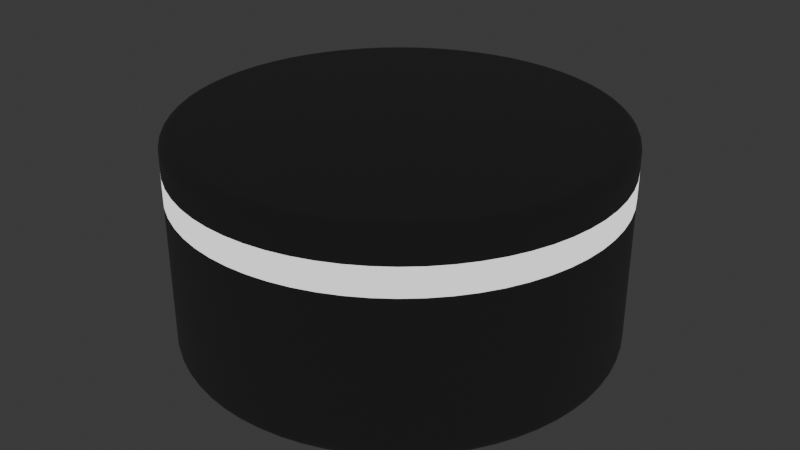 # Source: Pieces.blend  (saved by Blender 5.0.119; exported with 4.5.12 LTS)
import bpy
from mathutils import Matrix  # noqa: F401  (used for matrix-valued properties, if any)

bpy.ops.wm.read_factory_settings(use_empty=True)
scene = bpy.context.scene
scene.name = 'Scene'

# ---- materials (node trees are filled in below, after node groups)
mat_basemat = bpy.data.materials.new('BaseMat')
mat_basemat.alpha_threshold = 0.0
mat_basemat.use_backface_culling_lightprobe_volume = False
mat_basemat.roughness = 0.5
mat_basemat.line_color = (0.0, 0.0, 0.0, 1.0)
mat_ringmat = bpy.data.materials.new('RingMat')

# ---- material node trees
mat_basemat.use_nodes = True; mat_basemat.node_tree.nodes.clear()
_N = mat_basemat.node_tree.nodes; _L = mat_basemat.node_tree.links
n0 = _N.new('ShaderNodeOutputMaterial'); n0.name = 'Material Output'; n0.location = (200, 100)
n1 = _N.new('ShaderNodeBsdfPrincipled'); n1.name = 'Principled BSDF'; n1.location = (-200, 100)
n1.inputs[0].default_value = (0.214, 0.214, 0.214, 1.0)
_L.new(n1.outputs[0], n0.inputs[0])
n0.is_active_output = True
mat_ringmat.use_nodes = True; mat_ringmat.node_tree.nodes.clear()
_N = mat_ringmat.node_tree.nodes; _L = mat_ringmat.node_tree.links
n0 = _N.new('ShaderNodeBsdfPrincipled'); n0.name = 'Principled BSDF'; n0.location = (-200, 100)
n0.inputs[28].default_value = 1.0
n1 = _N.new('ShaderNodeOutputMaterial'); n1.name = 'Material Output'; n1.location = (200, 100)
_L.new(n0.outputs[0], n1.inputs[0])
n1.is_active_output = True

# ---- world
world_world = bpy.data.worlds.new('World'); scene.world = world_world
world_world.use_nodes = True; world_world.node_tree.nodes.clear()
_N = world_world.node_tree.nodes; _L = world_world.node_tree.links
n0 = _N.new('ShaderNodeOutputWorld'); n0.name = 'World Output'; n0.location = (200, 100)
n1 = _N.new('ShaderNodeBackground'); n1.name = 'Background'; n1.location = (-200, 100)
n1.inputs[0].default_value = (0.05088, 0.05088, 0.05088, 1.0)
_L.new(n1.outputs[0], n0.inputs[0])
n0.is_active_output = True
world_world.color = (0.05088, 0.05088, 0.05088)
world_world.sun_shadow_jitter_overblur = 0.0

# ---- meshes
me_cylinderbase_msh = bpy.data.meshes.new('CylinderBase_msh')
me_cylinderbase_msh.from_pydata([(0.0, 0.5, -0.25), (0.0, 0.5, 0.25), (0.04901, 0.4976, -0.25), (0.04901, 0.4976, 0.25), (0.09755, 0.4904, -0.25), (0.09755, 0.4904, 0.25), (0.1451, 0.4785, -0.25), (0.1451, 0.4785, 0.25), (0.1913, 0.4619, -0.25), (0.1913, 0.4619, 0.25), (0.2357, 0.441, -0.25), (0.2357, 0.441, 0.25), (0.2778, 0.4157, -0.25), (0.2778, 0.4157, 0.25), (0.3172, 0.3865, -0.25), (0.3172, 0.3865, 0.25), (0.3536, 0.3536, -0.25), (0.3536, 0.3536, 0.25), (0.3865, 0.3172, -0.25), (0.3865, 0.3172, 0.25), (0.4157, 0.2778, -0.25), (0.4157, 0.2778, 0.25), (0.441, 0.2357, -0.25), (0.441, 0.2357, 0.25), (0.4619, 0.1913, -0.25), (0.4619, 0.1913, 0.25), (0.4785, 0.1451, -0.25), (0.4785, 0.1451, 0.25), (0.4904, 0.09755, -0.25), (0.4904, 0.09755, 0.25), (0.4976, 0.04901, -0.25), (0.4976, 0.04901, 0.25), (0.5, 0.0, -0.25), (0.5, 0.0, 0.25), (0.4976, -0.04901, -0.25), (0.4976, -0.04901, 0.25), (0.4904, -0.09755, -0.25), (0.4904, -0.09755, 0.25), (0.4785, -0.1451, -0.25), (0.4785, -0.1451, 0.25), (0.4619, -0.1913, -0.25), (0.4619, -0.1913, 0.25), (0.441, -0.2357, -0.25), (0.441, -0.2357, 0.25), (0.4157, -0.2778, -0.25), (0.4157, -0.2778, 0.25), (0.3865, -0.3172, -0.25), (0.3865, -0.3172, 0.25), (0.3536, -0.3536, -0.25), (0.3536, -0.3536, 0.25), (0.3172, -0.3865, -0.25), (0.3172, -0.3865, 0.25), (0.2778, -0.4157, -0.25), (0.2778, -0.4157, 0.25), (0.2357, -0.441, -0.25), (0.2357, -0.441, 0.25), (0.1913, -0.4619, -0.25), (0.1913, -0.4619, 0.25), (0.1451, -0.4785, -0.25), (0.1451, -0.4785, 0.25), (0.09755, -0.4904, -0.25), (0.09755, -0.4904, 0.25), (0.04901, -0.4976, -0.25), (0.04901, -0.4976, 0.25), (0.0, -0.5, -0.25), (0.0, -0.5, 0.25), (-0.04901, -0.4976, -0.25), (-0.04901, -0.4976, 0.25), (-0.09755, -0.4904, -0.25), (-0.09755, -0.4904, 0.25), (-0.1451, -0.4785, -0.25), (-0.1451, -0.4785, 0.25), (-0.1913, -0.4619, -0.25), (-0.1913, -0.4619, 0.25), (-0.2357, -0.441, -0.25), (-0.2357, -0.441, 0.25), (-0.2778, -0.4157, -0.25), (-0.2778, -0.4157, 0.25), (-0.3172, -0.3865, -0.25), (-0.3172, -0.3865, 0.25), (-0.3536, -0.3536, -0.25), (-0.3536, -0.3536, 0.25), (-0.3865, -0.3172, -0.25), (-0.3865, -0.3172, 0.25), (-0.4157, -0.2778, -0.25), (-0.4157, -0.2778, 0.25), (-0.441, -0.2357, -0.25), (-0.441, -0.2357, 0.25), (-0.4619, -0.1913, -0.25), (-0.4619, -0.1913, 0.25), (-0.4785, -0.1451, -0.25), (-0.4785, -0.1451, 0.25), (-0.4904, -0.09755, -0.25), (-0.4904, -0.09755, 0.25), (-0.4976, -0.04901, -0.25), (-0.4976, -0.04901, 0.25), (-0.5, 0.0, -0.25), (-0.5, 0.0, 0.25), (-0.4976, 0.04901, -0.25), (-0.4976, 0.04901, 0.25), (-0.4904, 0.09755, -0.25), (-0.4904, 0.09755, 0.25), (-0.4785, 0.1451, -0.25), (-0.4785, 0.1451, 0.25), (-0.4619, 0.1913, -0.25), (-0.4619, 0.1913, 0.25), (-0.441, 0.2357, -0.25), (-0.441, 0.2357, 0.25), (-0.4157, 0.2778, -0.25), (-0.4157, 0.2778, 0.25), (-0.3865, 0.3172, -0.25), (-0.3865, 0.3172, 0.25), (-0.3536, 0.3536, -0.25), (-0.3536, 0.3536, 0.25), (-0.3172, 0.3865, -0.25), (-0.3172, 0.3865, 0.25), (-0.2778, 0.4157, -0.25), (-0.2778, 0.4157, 0.25), (-0.2357, 0.441, -0.25), (-0.2357, 0.441, 0.25), (-0.1913, 0.4619, -0.25), (-0.1913, 0.4619, 0.25), (-0.1451, 0.4785, -0.25), (-0.1451, 0.4785, 0.25), (-0.09755, 0.4904, -0.25), (-0.09755, 0.4904, 0.25), (-0.04901, 0.4976, -0.25), (-0.04901, 0.4976, 0.25), (0.0, 0.5, 0.175), (0.04901, 0.4976, 0.175), (0.09755, 0.4904, 0.175), (0.1451, 0.4785, 0.175), (0.1913, 0.4619, 0.175), (0.2357, 0.441, 0.175), (0.2778, 0.4157, 0.175), (0.3172, 0.3865, 0.175), (0.3536, 0.3536, 0.175), (0.3865, 0.3172, 0.175), (0.4157, 0.2778, 0.175), (0.441, 0.2357, 0.175), (0.4619, 0.1913, 0.175), (0.4785, 0.1451, 0.175), (0.4904, 0.09755, 0.175), (0.4976, 0.04901, 0.175), (0.5, 0.0, 0.175), (0.4976, -0.04901, 0.175), (0.4904, -0.09755, 0.175), (0.4785, -0.1451, 0.175), (0.4619, -0.1913, 0.175), (0.441, -0.2357, 0.175), (0.4157, -0.2778, 0.175), (0.3865, -0.3172, 0.175), (0.3536, -0.3536, 0.175), (0.3172, -0.3865, 0.175), (0.2778, -0.4157, 0.175), (0.2357, -0.441, 0.175), (0.1913, -0.4619, 0.175), (0.1451, -0.4785, 0.175), (0.09755, -0.4904, 0.175), (0.04901, -0.4976, 0.175), (0.0, -0.5, 0.175), (-0.04901, -0.4976, 0.175), (-0.09755, -0.4904, 0.175), (-0.1451, -0.4785, 0.175), (-0.1913, -0.4619, 0.175), (-0.2357, -0.441, 0.175), (-0.2778, -0.4157, 0.175), (-0.3172, -0.3865, 0.175), (-0.3536, -0.3536, 0.175), (-0.3865, -0.3172, 0.175), (-0.4157, -0.2778, 0.175), (-0.441, -0.2357, 0.175), (-0.4619, -0.1913, 0.175), (-0.4785, -0.1451, 0.175), (-0.4904, -0.09755, 0.175), (-0.4976, -0.04901, 0.175), (-0.5, 0.0, 0.175), (-0.4976, 0.04901, 0.175), (-0.4904, 0.09755, 0.175), (-0.4785, 0.1451, 0.175), (-0.4619, 0.1913, 0.175), (-0.441, 0.2357, 0.175), (-0.4157, 0.2778, 0.175), (-0.3865, 0.3172, 0.175), (-0.3536, 0.3536, 0.175), (-0.3172, 0.3865, 0.175), (-0.2778, 0.4157, 0.175), (-0.2357, 0.441, 0.175), (-0.1913, 0.4619, 0.175), (-0.1451, 0.4785, 0.175), (-0.09755, 0.4904, 0.175), (-0.04901, 0.4976, 0.175), (0.04901, 0.4976, 0.1112), (0.09755, 0.4904, 0.1112), (0.1451, 0.4785, 0.1112), (0.1913, 0.4619, 0.1112), (0.2357, 0.441, 0.1112), (0.2778, 0.4157, 0.1112), (0.3172, 0.3865, 0.1112), (0.3536, 0.3536, 0.1112), (0.3865, 0.3172, 0.1112), (0.4157, 0.2778, 0.1112), (0.441, 0.2357, 0.1112), (0.4619, 0.1913, 0.1112), (0.4785, 0.1451, 0.1112), (0.4904, 0.09755, 0.1112), (0.4976, 0.04901, 0.1112), (0.5, 0.0, 0.1112), (0.4976, -0.04901, 0.1112), (0.4904, -0.09755, 0.1112), (0.4785, -0.1451, 0.1112), (0.4619, -0.1913, 0.1112), (0.441, -0.2357, 0.1112), (0.4157, -0.2778, 0.1112), (0.3865, -0.3172, 0.1112), (0.3536, -0.3536, 0.1112), (0.3172, -0.3865, 0.1112), (0.2778, -0.4157, 0.1112), (0.2357, -0.441, 0.1112), (0.1913, -0.4619, 0.1112), (0.1451, -0.4785, 0.1112), (0.09755, -0.4904, 0.1112), (0.04901, -0.4976, 0.1112), (0.0, -0.5, 0.1112), (-0.04901, -0.4976, 0.1112), (-0.09755, -0.4904, 0.1112), (-0.1451, -0.4785, 0.1112), (-0.1913, -0.4619, 0.1112), (-0.2357, -0.441, 0.1112), (-0.2778, -0.4157, 0.1112), (-0.3172, -0.3865, 0.1112), (-0.3536, -0.3536, 0.1112), (-0.3865, -0.3172, 0.1112), (-0.4157, -0.2778, 0.1112), (-0.441, -0.2357, 0.1112), (-0.4619, -0.1913, 0.1112), (-0.4785, -0.1451, 0.1112), (-0.4904, -0.09755, 0.1112), (-0.4976, -0.04901, 0.1112), (-0.5, 0.0, 0.1112), (-0.4976, 0.04901, 0.1112), (-0.4904, 0.09755, 0.1112), (-0.4785, 0.1451, 0.1112), (-0.4619, 0.1913, 0.1112), (-0.441, 0.2357, 0.1112), (-0.4157, 0.2778, 0.1112), (-0.3865, 0.3172, 0.1112), (-0.3536, 0.3536, 0.1112), (-0.3172, 0.3865, 0.1112), (-0.2778, 0.4157, 0.1112), (-0.2357, 0.441, 0.1112), (-0.1913, 0.4619, 0.1112), (-0.1451, 0.4785, 0.1112), (-0.09755, 0.4904, 0.1112), (-0.04901, 0.4976, 0.1112), (0.0, 0.5, 0.1112)], [], [(128, 1, 3, 129), (129, 3, 5, 130), (130, 5, 7, 131), (131, 7, 9, 132), (132, 9, 11, 133), (133, 11, 13, 134), (134, 13, 15, 135), (135, 15, 17, 136), (136, 17, 19, 137), (137, 19, 21, 138), (138, 21, 23, 139), (139, 23, 25, 140), (140, 25, 27, 141), (141, 27, 29, 142), (142, 29, 31, 143), (143, 31, 33, 144), (144, 33, 35, 145), (145, 35, 37, 146), (146, 37, 39, 147), (147, 39, 41, 148), (148, 41, 43, 149), (149, 43, 45, 150), (150, 45, 47, 151), (151, 47, 49, 152), (152, 49, 51, 153), (153, 51, 53, 154), (154, 53, 55, 155), (155, 55, 57, 156), (156, 57, 59, 157), (157, 59, 61, 158), (158, 61, 63, 159), (159, 63, 65, 160), (160, 65, 67, 161), (161, 67, 69, 162), (162, 69, 71, 163), (163, 71, 73, 164), (164, 73, 75, 165), (165, 75, 77, 166), (166, 77, 79, 167), (167, 79, 81, 168), (168, 81, 83, 169), (169, 83, 85, 170), (170, 85, 87, 171), (171, 87, 89, 172), (172, 89, 91, 173), (173, 91, 93, 174), (174, 93, 95, 175), (175, 95, 97, 176), (176, 97, 99, 177), (177, 99, 101, 178), (178, 101, 103, 179), (179, 103, 105, 180), (180, 105, 107, 181), (181, 107, 109, 182), (182, 109, 111, 183), (183, 111, 113, 184), (184, 113, 115, 185), (185, 115, 117, 186), (186, 117, 119, 187), (187, 119, 121, 188), (188, 121, 123, 189), (189, 123, 125, 190), (3, 1, 127, 125, 123, 121, 119, 117, 115, 113, 111, 109, 107, 105, 103, 101, 99, 97, 95, 93, 91, 89, 87, 85, 83, 81, 79, 77, 75, 73, 71, 69, 67, 65, 63, 61, 59, 57, 55, 53, 51, 49, 47, 45, 43, 41, 39, 37, 35, 33, 31, 29, 27, 25, 23, 21, 19, 17, 15, 13, 11, 9, 7, 5), (190, 125, 127, 191), (191, 127, 1, 128), (0, 2, 4, 6, 8, 10, 12, 14, 16, 18, 20, 22, 24, 26, 28, 30, 32, 34, 36, 38, 40, 42, 44, 46, 48, 50, 52, 54, 56, 58, 60, 62, 64, 66, 68, 70, 72, 74, 76, 78, 80, 82, 84, 86, 88, 90, 92, 94, 96, 98, 100, 102, 104, 106, 108, 110, 112, 114, 116, 118, 120, 122, 124, 126), (254, 191, 128, 255), (253, 190, 191, 254), (252, 189, 190, 253), (251, 188, 189, 252), (250, 187, 188, 251), (249, 186, 187, 250), (248, 185, 186, 249), (247, 184, 185, 248), (246, 183, 184, 247), (245, 182, 183, 246), (244, 181, 182, 245), (243, 180, 181, 244), (242, 179, 180, 243), (241, 178, 179, 242), (240, 177, 178, 241), (239, 176, 177, 240), (238, 175, 176, 239), (237, 174, 175, 238), (236, 173, 174, 237), (235, 172, 173, 236), (234, 171, 172, 235), (233, 170, 171, 234), (232, 169, 170, 233), (231, 168, 169, 232), (230, 167, 168, 231), (229, 166, 167, 230), (228, 165, 166, 229), (227, 164, 165, 228), (226, 163, 164, 227), (225, 162, 163, 226), (224, 161, 162, 225), (223, 160, 161, 224), (222, 159, 160, 223), (221, 158, 159, 222), (220, 157, 158, 221), (219, 156, 157, 220), (218, 155, 156, 219), (217, 154, 155, 218), (216, 153, 154, 217), (215, 152, 153, 216), (214, 151, 152, 215), (213, 150, 151, 214), (212, 149, 150, 213), (211, 148, 149, 212), (210, 147, 148, 211), (209, 146, 147, 210), (208, 145, 146, 209), (207, 144, 145, 208), (206, 143, 144, 207), (205, 142, 143, 206), (204, 141, 142, 205), (203, 140, 141, 204), (202, 139, 140, 203), (201, 138, 139, 202), (200, 137, 138, 201), (199, 136, 137, 200), (198, 135, 136, 199), (197, 134, 135, 198), (196, 133, 134, 197), (195, 132, 133, 196), (194, 131, 132, 195), (193, 130, 131, 194), (192, 129, 130, 193), (255, 128, 129, 192), (0, 255, 192, 2), (2, 192, 193, 4), (4, 193, 194, 6), (6, 194, 195, 8), (8, 195, 196, 10), (10, 196, 197, 12), (12, 197, 198, 14), (14, 198, 199, 16), (16, 199, 200, 18), (18, 200, 201, 20), (20, 201, 202, 22), (22, 202, 203, 24), (24, 203, 204, 26), (26, 204, 205, 28), (28, 205, 206, 30), (30, 206, 207, 32), (32, 207, 208, 34), (34, 208, 209, 36), (36, 209, 210, 38), (38, 210, 211, 40), (40, 211, 212, 42), (42, 212, 213, 44), (44, 213, 214, 46), (46, 214, 215, 48), (48, 215, 216, 50), (50, 216, 217, 52), (52, 217, 218, 54), (54, 218, 219, 56), (56, 219, 220, 58), (58, 220, 221, 60), (60, 221, 222, 62), (62, 222, 223, 64), (64, 223, 224, 66), (66, 224, 225, 68), (68, 225, 226, 70), (70, 226, 227, 72), (72, 227, 228, 74), (74, 228, 229, 76), (76, 229, 230, 78), (78, 230, 231, 80), (80, 231, 232, 82), (82, 232, 233, 84), (84, 233, 234, 86), (86, 234, 235, 88), (88, 235, 236, 90), (90, 236, 237, 92), (92, 237, 238, 94), (94, 238, 239, 96), (96, 239, 240, 98), (98, 240, 241, 100), (100, 241, 242, 102), (102, 242, 243, 104), (104, 243, 244, 106), (106, 244, 245, 108), (108, 245, 246, 110), (110, 246, 247, 112), (112, 247, 248, 114), (114, 248, 249, 116), (116, 249, 250, 118), (118, 250, 251, 120), (120, 251, 252, 122), (122, 252, 253, 124), (124, 253, 254, 126), (126, 254, 255, 0)])
me_cylinderbase_msh.polygons.foreach_set('use_smooth', [True] * 194)
me_cylinderbase_msh.polygons.foreach_set('material_index', [0, 0, 0, 0, 0, 0, 0, 0, 0, 0, 0, 0, 0, 0, 0, 0, 0, 0, 0, 0, 0, 0, 0, 0, 0, 0, 0, 0, 0, 0, 0, 0, 0, 0, 0, 0, 0, 0, 0, 0, 0, 0, 0, 0, 0, 0, 0, 0, 0, 0, 0, 0, 0, 0, 0, 0, 0, 0, 0, 0, 0, 0, 0, 0, 0, 0, 1, 1, 1, 1, 1, 1, 1, 1, 1, 1, 1, 1, 1, 1, 1, 1, 1, 1, 1, 1, 1, 1, 1, 1, 1, 1, 1, 1, 1, 1, 1, 1, 1, 1, 1, 1, 1, 1, 1, 1, 1, 1, 1, 1, 1, 1, 1, 1, 1, 1, 1, 1, 1, 1, 1, 1, 1, 1, 1, 1, 1, 1, 1, 1, 0, 0, 0, 0, 0, 0, 0, 0, 0, 0, 0, 0, 0, 0, 0, 0, 0, 0, 0, 0, 0, 0, 0, 0, 0, 0, 0, 0, 0, 0, 0, 0, 0, 0, 0, 0, 0, 0, 0, 0, 0, 0, 0, 0, 0, 0, 0, 0, 0, 0, 0, 0, 0, 0, 0, 0, 0, 0, 0, 0, 0, 0, 0, 0])
_uv = me_cylinderbase_msh.uv_layers.new(name='UVMap')
_uv.uv.foreach_set('vector', [1.0, 0.925, 1.0, 1.0, 0.9844, 1.0, 0.9844, 0.925, 0.9844, 0.925, 0.9844, 1.0, 0.9688, 1.0, 0.9688, 0.925, 0.9688, 0.925, 0.9688, 1.0, 0.9531, 1.0, 0.9531, 0.925, 0.9531, 0.925, 0.9531, 1.0, 0.9375, 1.0, 0.9375, 0.925, 0.9375, 0.925, 0.9375, 1.0, 0.9219, 1.0, 0.9219, 0.925, 0.9219, 0.925, 0.9219, 1.0, 0.9062, 1.0, 0.9062, 0.925, 0.9062, 0.925, 0.9062, 1.0, 0.8906, 1.0, 0.8906, 0.925, 0.8906, 0.925, 0.8906, 1.0, 0.875, 1.0, 0.875, 0.925, 0.875, 0.925, 0.875, 1.0, 0.8594, 1.0, 0.8594, 0.925, 0.8594, 0.925, 0.8594, 1.0, 0.8438, 1.0, 0.8438, 0.925, 0.8438, 0.925, 0.8438, 1.0, 0.8281, 1.0, 0.8281, 0.925, 0.8281, 0.925, 0.8281, 1.0, 0.8125, 1.0, 0.8125, 0.925, 0.8125, 0.925, 0.8125, 1.0, 0.7969, 1.0, 0.7969, 0.925, 0.7969, 0.925, 0.7969, 1.0, 0.7812, 1.0, 0.7812, 0.925, 0.7812, 0.925, 0.7812, 1.0, 0.7656, 1.0, 0.7656, 0.925, 0.7656, 0.925, 0.7656, 1.0, 0.75, 1.0, 0.75, 0.925, 0.75, 0.925, 0.75, 1.0, 0.7344, 1.0, 0.7344, 0.925, 0.7344, 0.925, 0.7344, 1.0, 0.7188, 1.0, 0.7188, 0.925, 0.7188, 0.925, 0.7188, 1.0, 0.7031, 1.0, 0.7031, 0.925, 0.7031, 0.925, 0.7031, 1.0, 0.6875, 1.0, 0.6875, 0.925, 0.6875, 0.925, 0.6875, 1.0, 0.6719, 1.0, 0.6719, 0.925, 0.6719, 0.925, 0.6719, 1.0, 0.6562, 1.0, 0.6562, 0.925, 0.6562, 0.925, 0.6562, 1.0, 0.6406, 1.0, 0.6406, 0.925, 0.6406, 0.925, 0.6406, 1.0, 0.625, 1.0, 0.625, 0.925, 0.625, 0.925, 0.625, 1.0, 0.6094, 1.0, 0.6094, 0.925, 0.6094, 0.925, 0.6094, 1.0, 0.5938, 1.0, 0.5938, 0.925, 0.5938, 0.925, 0.5938, 1.0, 0.5781, 1.0, 0.5781, 0.925, 0.5781, 0.925, 0.5781, 1.0, 0.5625, 1.0, 0.5625, 0.925, 0.5625, 0.925, 0.5625, 1.0, 0.5469, 1.0, 0.5469, 0.925, 0.5469, 0.925, 0.5469, 1.0, 0.5312, 1.0, 0.5312, 0.925, 0.5312, 0.925, 0.5312, 1.0, 0.5156, 1.0, 0.5156, 0.925, 0.5156, 0.925, 0.5156, 1.0, 0.5, 1.0, 0.5, 0.925, 0.5, 0.925, 0.5, 1.0, 0.4844, 1.0, 0.4844, 0.925, 0.4844, 0.925, 0.4844, 1.0, 0.4688, 1.0, 0.4688, 0.925, 0.4688, 0.925, 0.4688, 1.0, 0.4531, 1.0, 0.4531, 0.925, 0.4531, 0.925, 0.4531, 1.0, 0.4375, 1.0, 0.4375, 0.925, 0.4375, 0.925, 0.4375, 1.0, 0.4219, 1.0, 0.4219, 0.925, 0.4219, 0.925, 0.4219, 1.0, 0.4062, 1.0, 0.4062, 0.925, 0.4062, 0.925, 0.4062, 1.0, 0.3906, 1.0, 0.3906, 0.925, 0.3906, 0.925, 0.3906, 1.0, 0.375, 1.0, 0.375, 0.925, 0.375, 0.925, 0.375, 1.0, 0.3594, 1.0, 0.3594, 0.925, 0.3594, 0.925, 0.3594, 1.0, 0.3438, 1.0, 0.3438, 0.925, 0.3438, 0.925, 0.3438, 1.0, 0.3281, 1.0, 0.3281, 0.925, 0.3281, 0.925, 0.3281, 1.0, 0.3125, 1.0, 0.3125, 0.925, 0.3125, 0.925, 0.3125, 1.0, 0.2969, 1.0, 0.2969, 0.925, 0.2969, 0.925, 0.2969, 1.0, 0.2812, 1.0, 0.2812, 0.925, 0.2812, 0.925, 0.2812, 1.0, 0.2656, 1.0, 0.2656, 0.925, 0.2656, 0.925, 0.2656, 1.0, 0.25, 1.0, 0.25, 0.925, 0.25, 0.925, 0.25, 1.0, 0.2344, 1.0, 0.2344, 0.925, 0.2344, 0.925, 0.2344, 1.0, 0.2188, 1.0, 0.2188, 0.925, 0.2188, 0.925, 0.2188, 1.0, 0.2031, 1.0, 0.2031, 0.925, 0.2031, 0.925, 0.2031, 1.0, 0.1875, 1.0, 0.1875, 0.925, 0.1875, 0.925, 0.1875, 1.0, 0.1719, 1.0, 0.1719, 0.925, 0.1719, 0.925, 0.1719, 1.0, 0.1562, 1.0, 0.1562, 0.925, 0.1562, 0.925, 0.1562, 1.0, 0.1406, 1.0, 0.1406, 0.925, 0.1406, 0.925, 0.1406, 1.0, 0.125, 1.0, 0.125, 0.925, 0.125, 0.925, 0.125, 1.0, 0.1094, 1.0, 0.1094, 0.925, 0.1094, 0.925, 0.1094, 1.0, 0.09375, 1.0, 0.09375, 0.925, 0.09375, 0.925, 0.09375, 1.0, 0.07812, 1.0, 0.07812, 0.925, 0.07812, 0.925, 0.07812, 1.0, 0.0625, 1.0, 0.0625, 0.925, 0.0625, 0.925, 0.0625, 1.0, 0.04688, 1.0, 0.04688, 0.925, 0.04688, 0.925, 0.04688, 1.0, 0.03125, 1.0, 0.03125, 0.925, 0.2735, 0.4888, 0.25, 0.49, 0.2265, 0.4888, 0.2032, 0.4854, 0.1803, 0.4797, 0.1582, 0.4717, 0.1369, 0.4617, 0.1167, 0.4496, 0.09775, 0.4355, 0.08029, 0.4197, 0.06448, 0.4023, 0.05045, 0.3833, 0.03834, 0.3631, 0.02827, 0.3418, 0.02033, 0.3197, 0.01461, 0.2968, 0.01116, 0.2735, 0.01, 0.25, 0.01116, 0.2265, 0.01461, 0.2032, 0.02033, 0.1803, 0.02827, 0.1582, 0.03834, 0.1369, 0.05045, 0.1167, 0.06448, 0.09775, 0.08029, 0.08029, 0.09775, 0.06448, 0.1167, 0.05045, 0.1369, 0.03834, 0.1582, 0.02827, 0.1803, 0.02033, 0.2032, 0.01461, 0.2265, 0.01116, 0.25, 0.01, 0.2735, 0.01116, 0.2968, 0.01461, 0.3197, 0.02033, 0.3418, 0.02827, 0.3631, 0.03834, 0.3833, 0.05045, 0.4023, 0.06448, 0.4197, 0.08029, 0.4355, 0.09775, 0.4496, 0.1167, 0.4617, 0.1369, 0.4717, 0.1582, 0.4797, 0.1803, 0.4854, 0.2032, 0.4888, 0.2265, 0.49, 0.25, 0.4888, 0.2735, 0.4854, 0.2968, 0.4797, 0.3197, 0.4717, 0.3418, 0.4617, 0.3631, 0.4496, 0.3833, 0.4355, 0.4023, 0.4197, 0.4197, 0.4023, 0.4355, 0.3833, 0.4496, 0.3631, 0.4617, 0.3418, 0.4717, 0.3197, 0.4797, 0.2968, 0.4854, 0.03125, 0.925, 0.03125, 1.0, 0.01562, 1.0, 0.01562, 0.925, 0.01562, 0.925, 0.01562, 1.0, 0.0, 1.0, 0.0, 0.925, 0.75, 0.49, 0.7735, 0.4888, 0.7968, 0.4854, 0.8197, 0.4797, 0.8418, 0.4717, 0.8631, 0.4617, 0.8833, 0.4496, 0.9023, 0.4355, 0.9197, 0.4197, 0.9355, 0.4023, 0.9496, 0.3833, 0.9617, 0.3631, 0.9717, 0.3418, 0.9797, 0.3197, 0.9854, 0.2968, 0.9888, 0.2735, 0.99, 0.25, 0.9888, 0.2265, 0.9854, 0.2032, 0.9797, 0.1803, 0.9717, 0.1582, 0.9617, 0.1369, 0.9496, 0.1167, 0.9355, 0.09775, 0.9197, 0.08029, 0.9023, 0.06448, 0.8833, 0.05045, 0.8631, 0.03834, 0.8418, 0.02827, 0.8197, 0.02033, 0.7968, 0.01461, 0.7735, 0.01116, 0.75, 0.01, 0.7265, 0.01116, 0.7032, 0.01461, 0.6803, 0.02033, 0.6582, 0.02827, 0.6369, 0.03834, 0.6167, 0.05045, 0.5977, 0.06448, 0.5803, 0.08029, 0.5645, 0.09775, 0.5504, 0.1167, 0.5383, 0.1369, 0.5283, 0.1582, 0.5203, 0.1803, 0.5146, 0.2032, 0.5112, 0.2265, 0.51, 0.25, 0.5112, 0.2735, 0.5146, 0.2968, 0.5203, 0.3197, 0.5283, 0.3418, 0.5383, 0.3631, 0.5504, 0.3833, 0.5645, 0.4023, 0.5803, 0.4197, 0.5977, 0.4355, 0.6167, 0.4496, 0.6369, 0.4617, 0.6582, 0.4717, 0.6803, 0.4797, 0.7032, 0.4854, 0.7265, 0.4888, 0.01562, 0.8613, 0.01562, 0.925, 0.0, 0.925, 0.0, 0.8613, 0.03125, 0.8613, 0.03125, 0.925, 0.01562, 0.925, 0.01562, 0.8613, 0.04688, 0.8613, 0.04688, 0.925, 0.03125, 0.925, 0.03125, 0.8613, 0.0625, 0.8613, 0.0625, 0.925, 0.04688, 0.925, 0.04688, 0.8613, 0.07812, 0.8613, 0.07812, 0.925, 0.0625, 0.925, 0.0625, 0.8613, 0.09375, 0.8612, 0.09375, 0.925, 0.07812, 0.925, 0.07812, 0.8613, 0.1094, 0.8613, 0.1094, 0.925, 0.09375, 0.925, 0.09375, 0.8612, 0.125, 0.8613, 0.125, 0.925, 0.1094, 0.925, 0.1094, 0.8613, 0.1406, 0.8612, 0.1406, 0.925, 0.125, 0.925, 0.125, 0.8613, 0.1562, 0.8613, 0.1562, 0.925, 0.1406, 0.925, 0.1406, 0.8612, 0.1719, 0.8613, 0.1719, 0.925, 0.1562, 0.925, 0.1562, 0.8613, 0.1875, 0.8613, 0.1875, 0.925, 0.1719, 0.925, 0.1719, 0.8613, 0.2031, 0.8613, 0.2031, 0.925, 0.1875, 0.925, 0.1875, 0.8613, 0.2188, 0.8613, 0.2188, 0.925, 0.2031, 0.925, 0.2031, 0.8613, 0.2344, 0.8612, 0.2344, 0.925, 0.2188, 0.925, 0.2188, 0.8613, 0.25, 0.8613, 0.25, 0.925, 0.2344, 0.925, 0.2344, 0.8612, 0.2656, 0.8612, 0.2656, 0.925, 0.25, 0.925, 0.25, 0.8613, 0.2812, 0.8613, 0.2812, 0.925, 0.2656, 0.925, 0.2656, 0.8612, 0.2969, 0.8613, 0.2969, 0.925, 0.2812, 0.925, 0.2812, 0.8613, 0.3125, 0.8613, 0.3125, 0.925, 0.2969, 0.925, 0.2969, 0.8613, 0.3281, 0.8613, 0.3281, 0.925, 0.3125, 0.925, 0.3125, 0.8613, 0.3438, 0.8612, 0.3438, 0.925, 0.3281, 0.925, 0.3281, 0.8613, 0.3594, 0.8613, 0.3594, 0.925, 0.3438, 0.925, 0.3438, 0.8612, 0.375, 0.8613, 0.375, 0.925, 0.3594, 0.925, 0.3594, 0.8613, 0.3906, 0.8612, 0.3906, 0.925, 0.375, 0.925, 0.375, 0.8613, 0.4062, 0.8613, 0.4062, 0.925, 0.3906, 0.925, 0.3906, 0.8612, 0.4219, 0.8613, 0.4219, 0.925, 0.4062, 0.925, 0.4062, 0.8613, 0.4375, 0.8613, 0.4375, 0.925, 0.4219, 0.925, 0.4219, 0.8613, 0.4531, 0.8613, 0.4531, 0.925, 0.4375, 0.925, 0.4375, 0.8613, 0.4688, 0.8613, 0.4688, 0.925, 0.4531, 0.925, 0.4531, 0.8613, 0.4844, 0.8612, 0.4844, 0.925, 0.4688, 0.925, 0.4688, 0.8613, 0.5, 0.8613, 0.5, 0.925, 0.4844, 0.925, 0.4844, 0.8612, 0.5156, 0.8612, 0.5156, 0.925, 0.5, 0.925, 0.5, 0.8613, 0.5312, 0.8613, 0.5312, 0.925, 0.5156, 0.925, 0.5156, 0.8612, 0.5469, 0.8613, 0.5469, 0.925, 0.5312, 0.925, 0.5312, 0.8613, 0.5625, 0.8613, 0.5625, 0.925, 0.5469, 0.925, 0.5469, 0.8613, 0.5781, 0.8613, 0.5781, 0.925, 0.5625, 0.925, 0.5625, 0.8613, 0.5938, 0.8612, 0.5938, 0.925, 0.5781, 0.925, 0.5781, 0.8613, 0.6094, 0.8613, 0.6094, 0.925, 0.5938, 0.925, 0.5938, 0.8612, 0.625, 0.8613, 0.625, 0.925, 0.6094, 0.925, 0.6094, 0.8613, 0.6406, 0.8612, 0.6406, 0.925, 0.625, 0.925, 0.625, 0.8613, 0.6562, 0.8613, 0.6562, 0.925, 0.6406, 0.925, 0.6406, 0.8612, 0.6719, 0.8613, 0.6719, 0.925, 0.6562, 0.925, 0.6562, 0.8613, 0.6875, 0.8613, 0.6875, 0.925, 0.6719, 0.925, 0.6719, 0.8613, 0.7031, 0.8613, 0.7031, 0.925, 0.6875, 0.925, 0.6875, 0.8613, 0.7188, 0.8613, 0.7188, 0.925, 0.7031, 0.925, 0.7031, 0.8613, 0.7344, 0.8612, 0.7344, 0.925, 0.7188, 0.925, 0.7188, 0.8613, 0.75, 0.8613, 0.75, 0.925, 0.7344, 0.925, 0.7344, 0.8612, 0.7656, 0.8612, 0.7656, 0.925, 0.75, 0.925, 0.75, 0.8613, 0.7812, 0.8613, 0.7812, 0.925, 0.7656, 0.925, 0.7656, 0.8612, 0.7969, 0.8613, 0.7969, 0.925, 0.7812, 0.925, 0.7812, 0.8613, 0.8125, 0.8613, 0.8125, 0.925, 0.7969, 0.925, 0.7969, 0.8613, 0.8281, 0.8613, 0.8281, 0.925, 0.8125, 0.925, 0.8125, 0.8613, 0.8438, 0.8612, 0.8438, 0.925, 0.8281, 0.925, 0.8281, 0.8613, 0.8594, 0.8613, 0.8594, 0.925, 0.8438, 0.925, 0.8438, 0.8612, 0.875, 0.8613, 0.875, 0.925, 0.8594, 0.925, 0.8594, 0.8613, 0.8906, 0.8612, 0.8906, 0.925, 0.875, 0.925, 0.875, 0.8613, 0.9062, 0.8613, 0.9062, 0.925, 0.8906, 0.925, 0.8906, 0.8612, 0.9219, 0.8613, 0.9219, 0.925, 0.9062, 0.925, 0.9062, 0.8613, 0.9375, 0.8613, 0.9375, 0.925, 0.9219, 0.925, 0.9219, 0.8613, 0.9531, 0.8613, 0.9531, 0.925, 0.9375, 0.925, 0.9375, 0.8613, 0.9688, 0.8613, 0.9688, 0.925, 0.9531, 0.925, 0.9531, 0.8613, 0.9844, 0.8613, 0.9844, 0.925, 0.9688, 0.925, 0.9688, 0.8613, 1.0, 0.8612, 1.0, 0.925, 0.9844, 0.925, 0.9844, 0.8613, 1.0, 0.5, 1.0, 0.8612, 0.9844, 0.8613, 0.9844, 0.5, 0.9844, 0.5, 0.9844, 0.8613, 0.9688, 0.8613, 0.9688, 0.5, 0.9688, 0.5, 0.9688, 0.8613, 0.9531, 0.8613, 0.9531, 0.5, 0.9531, 0.5, 0.9531, 0.8613, 0.9375, 0.8613, 0.9375, 0.5, 0.9375, 0.5, 0.9375, 0.8613, 0.9219, 0.8613, 0.9219, 0.5, 0.9219, 0.5, 0.9219, 0.8613, 0.9062, 0.8613, 0.9062, 0.5, 0.9062, 0.5, 0.9062, 0.8613, 0.8906, 0.8612, 0.8906, 0.5, 0.8906, 0.5, 0.8906, 0.8612, 0.875, 0.8613, 0.875, 0.5, 0.875, 0.5, 0.875, 0.8613, 0.8594, 0.8613, 0.8594, 0.5, 0.8594, 0.5, 0.8594, 0.8613, 0.8438, 0.8612, 0.8438, 0.5, 0.8438, 0.5, 0.8438, 0.8612, 0.8281, 0.8613, 0.8281, 0.5, 0.8281, 0.5, 0.8281, 0.8613, 0.8125, 0.8613, 0.8125, 0.5, 0.8125, 0.5, 0.8125, 0.8613, 0.7969, 0.8613, 0.7969, 0.5, 0.7969, 0.5, 0.7969, 0.8613, 0.7812, 0.8613, 0.7812, 0.5, 0.7812, 0.5, 0.7812, 0.8613, 0.7656, 0.8612, 0.7656, 0.5, 0.7656, 0.5, 0.7656, 0.8612, 0.75, 0.8613, 0.75, 0.5, 0.75, 0.5, 0.75, 0.8613, 0.7344, 0.8612, 0.7344, 0.5, 0.7344, 0.5, 0.7344, 0.8612, 0.7188, 0.8613, 0.7188, 0.5, 0.7188, 0.5, 0.7188, 0.8613, 0.7031, 0.8613, 0.7031, 0.5, 0.7031, 0.5, 0.7031, 0.8613, 0.6875, 0.8613, 0.6875, 0.5, 0.6875, 0.5, 0.6875, 0.8613, 0.6719, 0.8613, 0.6719, 0.5, 0.6719, 0.5, 0.6719, 0.8613, 0.6562, 0.8613, 0.6562, 0.5, 0.6562, 0.5, 0.6562, 0.8613, 0.6406, 0.8612, 0.6406, 0.5, 0.6406, 0.5, 0.6406, 0.8612, 0.625, 0.8613, 0.625, 0.5, 0.625, 0.5, 0.625, 0.8613, 0.6094, 0.8613, 0.6094, 0.5, 0.6094, 0.5, 0.6094, 0.8613, 0.5938, 0.8612, 0.5938, 0.5, 0.5938, 0.5, 0.5938, 0.8612, 0.5781, 0.8613, 0.5781, 0.5, 0.5781, 0.5, 0.5781, 0.8613, 0.5625, 0.8613, 0.5625, 0.5, 0.5625, 0.5, 0.5625, 0.8613, 0.5469, 0.8613, 0.5469, 0.5, 0.5469, 0.5, 0.5469, 0.8613, 0.5312, 0.8613, 0.5312, 0.5, 0.5312, 0.5, 0.5312, 0.8613, 0.5156, 0.8612, 0.5156, 0.5, 0.5156, 0.5, 0.5156, 0.8612, 0.5, 0.8613, 0.5, 0.5, 0.5, 0.5, 0.5, 0.8613, 0.4844, 0.8612, 0.4844, 0.5, 0.4844, 0.5, 0.4844, 0.8612, 0.4688, 0.8613, 0.4688, 0.5, 0.4688, 0.5, 0.4688, 0.8613, 0.4531, 0.8613, 0.4531, 0.5, 0.4531, 0.5, 0.4531, 0.8613, 0.4375, 0.8613, 0.4375, 0.5, 0.4375, 0.5, 0.4375, 0.8613, 0.4219, 0.8613, 0.4219, 0.5, 0.4219, 0.5, 0.4219, 0.8613, 0.4062, 0.8613, 0.4062, 0.5, 0.4062, 0.5, 0.4062, 0.8613, 0.3906, 0.8612, 0.3906, 0.5, 0.3906, 0.5, 0.3906, 0.8612, 0.375, 0.8613, 0.375, 0.5, 0.375, 0.5, 0.375, 0.8613, 0.3594, 0.8613, 0.3594, 0.5, 0.3594, 0.5, 0.3594, 0.8613, 0.3438, 0.8612, 0.3438, 0.5, 0.3438, 0.5, 0.3438, 0.8612, 0.3281, 0.8613, 0.3281, 0.5, 0.3281, 0.5, 0.3281, 0.8613, 0.3125, 0.8613, 0.3125, 0.5, 0.3125, 0.5, 0.3125, 0.8613, 0.2969, 0.8613, 0.2969, 0.5, 0.2969, 0.5, 0.2969, 0.8613, 0.2812, 0.8613, 0.2812, 0.5, 0.2812, 0.5, 0.2812, 0.8613, 0.2656, 0.8612, 0.2656, 0.5, 0.2656, 0.5, 0.2656, 0.8612, 0.25, 0.8613, 0.25, 0.5, 0.25, 0.5, 0.25, 0.8613, 0.2344, 0.8612, 0.2344, 0.5, 0.2344, 0.5, 0.2344, 0.8612, 0.2188, 0.8613, 0.2188, 0.5, 0.2188, 0.5, 0.2188, 0.8613, 0.2031, 0.8613, 0.2031, 0.5, 0.2031, 0.5, 0.2031, 0.8613, 0.1875, 0.8613, 0.1875, 0.5, 0.1875, 0.5, 0.1875, 0.8613, 0.1719, 0.8613, 0.1719, 0.5, 0.1719, 0.5, 0.1719, 0.8613, 0.1562, 0.8613, 0.1562, 0.5, 0.1562, 0.5, 0.1562, 0.8613, 0.1406, 0.8612, 0.1406, 0.5, 0.1406, 0.5, 0.1406, 0.8612, 0.125, 0.8613, 0.125, 0.5, 0.125, 0.5, 0.125, 0.8613, 0.1094, 0.8613, 0.1094, 0.5, 0.1094, 0.5, 0.1094, 0.8613, 0.09375, 0.8612, 0.09375, 0.5, 0.09375, 0.5, 0.09375, 0.8612, 0.07812, 0.8613, 0.07812, 0.5, 0.07812, 0.5, 0.07812, 0.8613, 0.0625, 0.8613, 0.0625, 0.5, 0.0625, 0.5, 0.0625, 0.8613, 0.04688, 0.8613, 0.04688, 0.5, 0.04688, 0.5, 0.04688, 0.8613, 0.03125, 0.8613, 0.03125, 0.5, 0.03125, 0.5, 0.03125, 0.8613, 0.01562, 0.8613, 0.01562, 0.5, 0.01562, 0.5, 0.01562, 0.8613, 0.0, 0.8613, 0.0, 0.5])
me_cylinderbase_msh.materials.append(mat_basemat)
me_cylinderbase_msh.materials.append(mat_ringmat)
me_cylinderbase_msh.update()

# ---- objects
ob_darknessref = bpy.data.objects.new('DarknessRef', None)
ob_cylinderbase = bpy.data.objects.new('CylinderBase', me_cylinderbase_msh)

# ---- transforms, parenting, visibility, modifiers, constraints
ob_darknessref.location = (0.0, 0.0, 0.0)
ob_darknessref.empty_display_type = 'IMAGE'
ob_cylinderbase.location = (0.0, 0.0, 0.0)
_vg = ob_cylinderbase.vertex_groups.new(name='Ring')
_m = ob_cylinderbase.modifiers.new('Bevel', 'BEVEL')
_m.width = 0.03
_m.width_pct = 0.03
_m.segments = 5

# ---- collection membership
scene.collection.objects.link(ob_darknessref)
scene.collection.objects.link(ob_cylinderbase)

# ---- scene / render settings (as saved in the file)
scene.frame_start = 1; scene.frame_end = 250; scene.frame_set(1)
scene.render.engine = 'BLENDER_EEVEE_NEXT'
scene.render.bake_bias = 0.0
scene.render.bake_samples = 0
scene.cycles.sampling_pattern = 'TABULATED_SOBOL'
scene.eevee.use_volume_custom_range = False
bpy.context.view_layer.update()

# ---- added for rendering (the .blend has no active camera): camera
cam_auto = bpy.data.cameras.new('AutoCamera')
cam_auto.lens = 50.0
cam_auto.sensor_width = 36.0
cam_auto.clip_end = 1000.0
ob_auto_camera = bpy.data.objects.new('AutoCamera', cam_auto)
scene.collection.objects.link(ob_auto_camera)
ob_auto_camera.location = (1.38784, -1.6654, 1.11027)
ob_auto_camera.rotation_euler = (1.09748, -7.21219e-08, 0.694738)
scene.camera = ob_auto_camera
bpy.context.view_layer.update()
